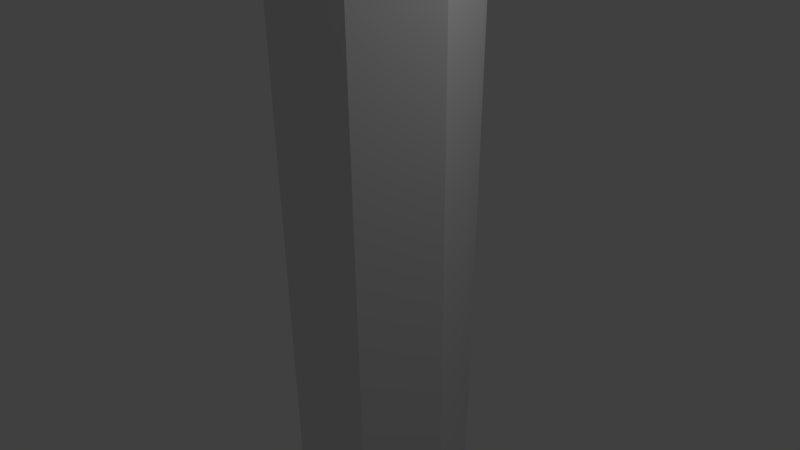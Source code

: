 # Source: colunaquebradadeitada_1.blend  (saved by Blender 2.59.0; exported with 4.5.12 LTS)
import bpy
from mathutils import Matrix  # noqa: F401  (used for matrix-valued properties, if any)

bpy.ops.wm.read_factory_settings(use_empty=True)
scene = bpy.context.scene
scene.name = 'Scene'

# ---- collections
col_collection_1 = bpy.data.collections.new('Collection 1'); scene.collection.children.link(col_collection_1)

# ---- world
world_world = bpy.data.worlds.new('World'); scene.world = world_world
world_world.color = (0.05088, 0.05088, 0.05088)
world_world.use_sun_shadow = False
world_world.sun_shadow_jitter_overblur = 0.0
world_world.cycles.sampling_method = 'MANUAL'
world_world.cycles.sample_map_resolution = 256

# ---- cameras
cam_camera = bpy.data.cameras.new('Camera')
cam_camera.clip_end = 100.0
cam_camera.lens = 35.0
cam_camera.ortho_scale = 7.314
cam_camera.dof.focus_distance = 0.0
cam_camera.dof.aperture_fstop = 128.0

# ---- lights
light_lamp = bpy.data.lights.new('Lamp', 'POINT')
light_lamp.transmission_factor = 0.0
light_lamp.cutoff_distance = 30.0
light_lamp.energy = 100.0
light_lamp.shadow_buffer_clip_start = 1.001
light_lamp.shadow_soft_size = 1.0
light_lamp.shadow_maximum_resolution = 0.006
light_lamp.use_absolute_resolution = True
light_lamp.cycles.use_multiple_importance_sampling = False

# ---- meshes
me_cube_004 = bpy.data.meshes.new('Cube.004')
me_cube_004.from_pydata([(0.4617, -0.5151, 52.09), (0.4617, 0.6681, 49.76), (-0.4356, -0.4579, 49.75), (-0.4356, 0.4891, 52.09), (0.4535, -0.4212, 0.6271), (0.4617, 0.3101, 0.4503), (-0.4356, -0.4579, 1.368), (-0.4356, 0.4891, 2.05), (0.7361, 0.01562, 45.66), (-0.6771, 0.01562, 52.09), (0.7361, 0.01562, 2.028), (-0.6771, 0.01562, -0.2734), (-0.1272, -0.6289, 50.04), (-0.1272, 0.7818, 52.09), (-0.1272, -0.6289, 0.879), (-0.1272, 0.6601, 0.4503), (-0.1272, 0.01562, 52.34), (-0.05877, 0.102, 0.9183), (0.2158, -0.6289, 51.62), (0.2158, 0.7818, 48.44), (0.2158, -0.3018, 0.4503), (0.2158, 0.6601, 0.4503), (0.2158, 0.01562, 51.46), (0.2158, 0.01562, 1.894), (0.4617, -0.5151, 2.938), (0.4617, 0.5493, 2.881), (-0.4356, -0.4579, 2.881), (-0.4356, 0.4891, 2.938), (0.7361, 0.01562, 2.781), (-0.6771, 0.01562, 2.938), (-0.1272, -0.6289, 2.888), (-0.1272, 0.6631, 2.938), (0.2158, -0.6289, 2.927), (0.2158, 0.6631, 2.849)], [], [(12, 16, 9, 2), (9, 16, 13, 3), (6, 11, 17, 14), (17, 11, 7, 15), (0, 8, 22, 18), (22, 8, 1, 19), (18, 22, 16, 12), (16, 22, 19, 13), (14, 17, 23, 20), (23, 17, 15, 21), (20, 23, 10, 4), (10, 23, 21, 5), (8, 0, 24, 28), (28, 24, 4, 10), (10, 5, 25, 28), (28, 25, 1, 8), (11, 6, 26, 29), (29, 26, 2, 9), (9, 3, 27, 29), (29, 27, 7, 11), (6, 14, 30, 26), (26, 30, 12, 2), (3, 13, 31, 27), (27, 31, 15, 7), (0, 18, 32, 24), (24, 32, 20, 4), (5, 21, 33, 25), (25, 33, 19, 1), (14, 20, 32, 30), (30, 32, 18, 12), (13, 19, 33, 31), (31, 33, 21, 15)])
_uv = me_cube_004.uv_layers.new(name='UVTex')
_uv.uv.foreach_set('vector', [0.8064, 8.504, 0.7082, 8.893, 0.6661, 8.851, 0.7571, 8.456, 1.0, 0.9729, 0.8985, 0.973, 0.9147, 0.8382, 0.9628, 0.8913, 0.8319, 0.5705, 0.8389, 0.2797, 0.9354, 0.4821, 0.862, 0.5134, 0.3643, 0.1932, 0.4618, 0.0, 0.3843, 0.3952, 0.3255, 0.1271, 0.0, 8.716, 0.05341, 7.625, 0.09819, 8.609, 0.000581, 8.64, 0.09819, 8.609, 0.05341, 7.625, 0.1771, 8.317, 0.2113, 8.096, 0.8319, 8.773, 0.735, 8.745, 0.7082, 8.893, 0.8064, 8.504, 0.1247, 8.76, 0.09819, 8.609, 0.2113, 8.096, 0.2406, 8.714, 0.9428, 0.01984, 0.8898, 0.07525, 0.9426, 0.2277, 0.8402, 0.0, 0.8985, 0.5705, 0.9651, 0.7265, 0.9497, 0.8382, 0.8987, 0.8377, 0.8402, 0.0, 0.9426, 0.2277, 0.8859, 0.2797, 0.8319, 0.03301, 0.861, 0.8689, 0.8322, 0.8331, 0.8319, 0.5705, 0.8985, 0.5969, 0.6451, 7.079, 0.5561, 8.107, 0.5797, 0.4093, 0.6657, 0.365, 0.6657, 0.365, 0.5797, 0.4093, 0.5878, 0.04205, 0.6661, 0.247, 0.008251, 0.2653, 0.07174, 0.0, 0.1106, 0.4088, 0.009031, 0.3924, 0.009031, 0.3924, 0.1106, 0.4088, 0.1771, 8.317, 0.05341, 7.625, 0.6932, 0.0, 0.7822, 0.2778, 0.7814, 0.5335, 0.6916, 0.5428, 0.6916, 0.5428, 0.7814, 0.5335, 0.7571, 8.456, 0.6661, 8.851, 0.435, 8.762, 0.3586, 8.768, 0.3838, 0.5438, 0.4602, 0.5373, 0.4602, 0.5373, 0.3838, 0.5438, 0.3843, 0.3952, 0.4618, 0.0, 0.7822, 0.2778, 0.8319, 0.1952, 0.8309, 0.5348, 0.7814, 0.5335, 0.7814, 0.5335, 0.8309, 0.5348, 0.8064, 8.504, 0.7571, 8.456, 0.3586, 8.768, 0.2884, 8.77, 0.324, 0.5434, 0.3838, 0.5438, 0.3838, 0.5438, 0.324, 0.5434, 0.3255, 0.1271, 0.3843, 0.3952, 0.5561, 8.107, 0.5108, 8.032, 0.5342, 0.4056, 0.5797, 0.4093, 0.5797, 0.4093, 0.5342, 0.4056, 0.5638, 0.0, 0.5878, 0.04205, 0.07174, 0.0, 0.1432, 0.0002682, 0.1461, 0.4049, 0.1106, 0.4088, 0.1106, 0.4088, 0.1461, 0.4049, 0.2113, 8.096, 0.1771, 8.317, 0.4854, 0.07355, 0.5638, 0.0, 0.5342, 0.4056, 0.4845, 0.3882, 0.4845, 0.3882, 0.5342, 0.4056, 0.5108, 8.032, 0.4618, 7.771, 0.2884, 8.77, 0.2406, 8.155, 0.2744, 0.5241, 0.324, 0.5434, 0.324, 0.5434, 0.2744, 0.5241, 0.2759, 0.1227, 0.3255, 0.1271])
me_cube_004.use_remesh_preserve_volume = False
me_cube_004.use_remesh_preserve_attributes = False
me_cube_004.use_mirror_vertex_groups = False
me_cube_004.update()

# ---- objects
ob_cube_002 = bpy.data.objects.new('Cube.002', me_cube_004)
ob_lamp = bpy.data.objects.new('Lamp', light_lamp)
ob_camera = bpy.data.objects.new('Camera', cam_camera)

# ---- transforms, parenting, visibility, modifiers, constraints
ob_cube_002.location = (-0.07629, -0.03158, 0.3986)
ob_cube_002.scale = (1.926, 2.022, 0.3357)
ob_cube_002.lineart.crease_threshold = 0.0
ob_lamp.location = (4.076, 1.005, 17.56)
ob_lamp.rotation_euler = (0.6503, 0.05522, 1.866)
ob_lamp.scale = (1.002, 1.168, 1.276)
ob_lamp.lock_rotations_4d = False
ob_lamp.empty_display_type = 'ARROWS'
ob_lamp.color = (0.0, 0.0, 0.0, 0.0)
ob_lamp.lineart.crease_threshold = 0.0
ob_camera.location = (7.481, -6.508, 16.77)
ob_camera.rotation_euler = (1.109, 0.01082, 0.8149)
ob_camera.scale = (1.0, 1.341, 1.094)
ob_camera.lock_rotations_4d = False
ob_camera.empty_display_type = 'ARROWS'
ob_camera.color = (0.0, 0.0, 0.0, 0.0)
ob_camera.display_type = 'WIRE'
ob_camera.lineart.crease_threshold = 0.0

# ---- collection membership
col_collection_1.objects.link(ob_cube_002)
col_collection_1.objects.link(ob_lamp)
col_collection_1.objects.link(ob_camera)

# ---- scene / render settings (as saved in the file)
scene.camera = ob_camera
scene.frame_start = 1; scene.frame_end = 250; scene.frame_set(1)
scene.render.engine = 'BLENDER_EEVEE_NEXT'
scene.render.image_settings.color_mode = 'RGB'
scene.render.image_settings.compression = 90
scene.render.resolution_percentage = 50
scene.render.dither_intensity = 0.0
scene.render.bake_margin = 2
scene.render.bake_bias = 0.0
scene.cycles.use_denoising = False
scene.cycles.samples = 10
scene.cycles.sampling_pattern = 'TABULATED_SOBOL'
scene.cycles.light_sampling_threshold = 0.0
scene.cycles.use_adaptive_sampling = False
scene.cycles.use_light_tree = False
scene.cycles.blur_glossy = 0.0
scene.cycles.volume_bounces = 1
scene.cycles.pixel_filter_type = 'GAUSSIAN'
scene.cycles.sample_clamp_indirect = 0.0
scene.view_settings.view_transform = 'Standard'
bpy.context.view_layer.update()
